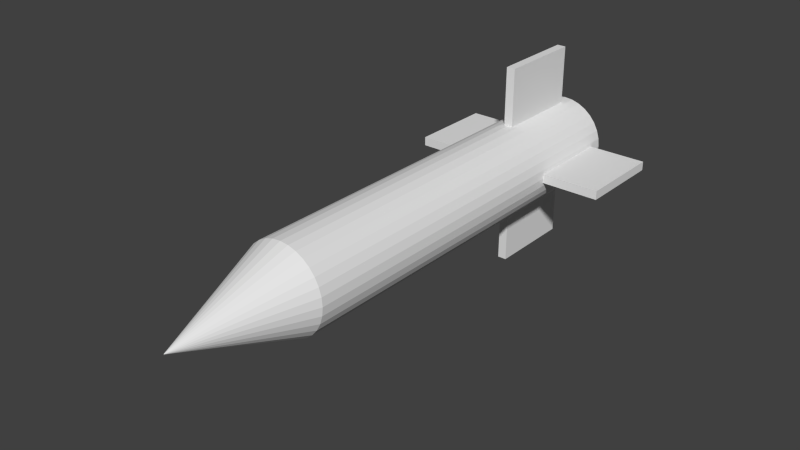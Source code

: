 # Source: missile.blend  (saved by Blender 2.69.0; exported with 4.5.12 LTS)
import bpy
from mathutils import Matrix  # noqa: F401  (used for matrix-valued properties, if any)

bpy.ops.wm.read_factory_settings(use_empty=True)
scene = bpy.context.scene
scene.name = 'Scene'

# ---- collections
col_collection_1 = bpy.data.collections.new('Collection 1'); scene.collection.children.link(col_collection_1)

# ---- world
world_world = bpy.data.worlds.new('World'); scene.world = world_world
world_world.color = (0.05088, 0.05088, 0.05088)
world_world.use_sun_shadow = False
world_world.sun_shadow_jitter_overblur = 0.0
world_world.cycles.sampling_method = 'MANUAL'
world_world.cycles.sample_map_resolution = 256

# ---- meshes
me_cube_002 = bpy.data.meshes.new('Cube.002')
me_cube_002.from_pydata([(-1.0, -1.0, -1.0), (-1.0, 1.0, -1.0), (1.0, 1.0, -1.0), (1.0, -1.0, -1.0), (-1.0, -1.0, 1.0), (-1.0, 1.0, 1.0), (1.0, 1.0, 1.0), (1.0, -1.0, 1.0)], [], [(4, 5, 1, 0), (5, 6, 2, 1), (6, 7, 3, 2), (7, 4, 0, 3), (0, 1, 2, 3), (7, 6, 5, 4)])
me_cube_002.use_remesh_preserve_volume = False
me_cube_002.use_remesh_preserve_attributes = False
me_cube_002.use_mirror_vertex_groups = False
me_cube_002.update()
me_cube_001 = bpy.data.meshes.new('Cube.001')
me_cube_001.from_pydata([(-1.0, -1.0, -1.0), (-1.0, 1.0, -1.0), (1.0, 1.0, -1.0), (1.0, -1.0, -1.0), (-1.0, -1.0, 1.0), (-1.0, 1.0, 1.0), (1.0, 1.0, 1.0), (1.0, -1.0, 1.0)], [], [(4, 5, 1, 0), (5, 6, 2, 1), (6, 7, 3, 2), (7, 4, 0, 3), (0, 1, 2, 3), (7, 6, 5, 4)])
me_cube_001.use_remesh_preserve_volume = False
me_cube_001.use_remesh_preserve_attributes = False
me_cube_001.use_mirror_vertex_groups = False
me_cube_001.update()
me_cylinder = bpy.data.meshes.new('Cylinder')
me_cylinder.from_pydata([(0.0, 1.0, -1.318), (0.0, 1.0, 1.0), (0.1951, 0.9808, -1.318), (0.1951, 0.9808, 1.0), (0.3827, 0.9239, -1.318), (0.3827, 0.9239, 1.0), (0.5556, 0.8315, -1.318), (0.5556, 0.8315, 1.0), (0.7071, 0.7071, -1.318), (0.7071, 0.7071, 1.0), (0.8315, 0.5556, -1.318), (0.8315, 0.5556, 1.0), (0.9239, 0.3827, -1.318), (0.9239, 0.3827, 1.0), (0.9808, 0.1951, -1.318), (0.9808, 0.1951, 1.0), (1.0, -1.64e-06, -1.318), (1.0, 7.55e-08, 1.0), (0.9808, -0.1951, -1.318), (0.9808, -0.1951, 1.0), (0.9239, -0.3827, -1.318), (0.9239, -0.3827, 1.0), (0.8315, -0.5556, -1.318), (0.8315, -0.5556, 1.0), (0.7071, -0.7071, -1.318), (0.7071, -0.7071, 1.0), (0.5556, -0.8315, -1.318), (0.5556, -0.8315, 1.0), (0.3827, -0.9239, -1.318), (0.3827, -0.9239, 1.0), (0.1951, -0.9808, -1.318), (0.1951, -0.9808, 1.0), (-3.258e-07, -1.0, -1.318), (-3.258e-07, -1.0, 1.0), (-0.1951, -0.9808, -1.318), (-0.1951, -0.9808, 1.0), (-0.3827, -0.9239, -1.318), (-0.3827, -0.9239, 1.0), (-0.5556, -0.8315, -1.318), (-0.5556, -0.8315, 1.0), (-0.7071, -0.7071, -1.318), (-0.7071, -0.7071, 1.0), (-0.8315, -0.5556, -1.318), (-0.8315, -0.5556, 1.0), (-0.9239, -0.3827, -1.318), (-0.9239, -0.3827, 1.0), (-0.9808, -0.1951, -1.318), (-0.9808, -0.1951, 1.0), (-1.0, -7.496e-07, -1.318), (-1.0, 9.656e-07, 1.0), (-0.9808, 0.1951, -1.318), (-0.9808, 0.1951, 1.0), (-0.9239, 0.3827, -1.318), (-0.9239, 0.3827, 1.0), (-0.8315, 0.5556, -1.318), (-0.8315, 0.5556, 1.0), (-0.7071, 0.7071, -1.318), (-0.7071, 0.7071, 1.0), (-0.5556, 0.8315, -1.318), (-0.5556, 0.8315, 1.0), (-0.3827, 0.9239, -1.318), (-0.3827, 0.9239, 1.0), (-0.1951, 0.9808, -1.318), (-0.1951, 0.9808, 1.0), (1.014e-07, 0.004585, 1.679), (0.0008941, 0.004497, 1.679), (0.001754, 0.004236, 1.679), (0.002546, 0.003812, 1.679), (0.003241, 0.003243, 1.679), (0.00381, 0.002548, 1.679), (0.004234, 0.001756, 1.679), (0.004495, 0.0008961, 1.679), (0.004583, 2.102e-06, 1.679), (0.004495, -0.0008919, 1.679), (0.004234, -0.001752, 1.679), (0.00381, -0.002544, 1.679), (0.003241, -0.003238, 1.679), (0.002546, -0.003808, 1.679), (0.001754, -0.004232, 1.679), (0.0008941, -0.004492, 1.679), (9.989e-08, -0.004581, 1.679), (-0.0008939, -0.004492, 1.679), (-0.001754, -0.004232, 1.679), (-0.002546, -0.003808, 1.679), (-0.00324, -0.003238, 1.679), (-0.00381, -0.002544, 1.679), (-0.004234, -0.001752, 1.679), (-0.004494, -0.0008919, 1.679), (-0.004583, 2.106e-06, 1.679), (-0.004494, 0.0008961, 1.679), (-0.004234, 0.001756, 1.679), (-0.00381, 0.002548, 1.679), (-0.00324, 0.003243, 1.679), (-0.002546, 0.003812, 1.679), (-0.001754, 0.004236, 1.679), (-0.0008939, 0.004497, 1.679)], [], [(0, 1, 3, 2), (2, 3, 5, 4), (4, 5, 7, 6), (6, 7, 9, 8), (8, 9, 11, 10), (10, 11, 13, 12), (12, 13, 15, 14), (14, 15, 17, 16), (16, 17, 19, 18), (18, 19, 21, 20), (20, 21, 23, 22), (22, 23, 25, 24), (24, 25, 27, 26), (26, 27, 29, 28), (28, 29, 31, 30), (30, 31, 33, 32), (32, 33, 35, 34), (34, 35, 37, 36), (36, 37, 39, 38), (38, 39, 41, 40), (40, 41, 43, 42), (42, 43, 45, 44), (44, 45, 47, 46), (46, 47, 49, 48), (48, 49, 51, 50), (50, 51, 53, 52), (52, 53, 55, 54), (54, 55, 57, 56), (56, 57, 59, 58), (58, 59, 61, 60), (45, 43, 85, 86), (62, 63, 1, 0), (60, 61, 63, 62), (0, 2, 4, 6, 8, 10, 12, 14, 16, 18, 20, 22, 24, 26, 28, 30, 32, 34, 36, 38, 40, 42, 44, 46, 48, 50, 52, 54, 56, 58, 60, 62), (65, 64, 95, 94, 93, 92, 91, 90, 89, 88, 87, 86, 85, 84, 83, 82, 81, 80, 79, 78, 77, 76, 75, 74, 73, 72, 71, 70, 69, 68, 67, 66), (23, 21, 74, 75), (51, 49, 88, 89), (7, 5, 66, 67), (29, 27, 77, 78), (57, 55, 91, 92), (35, 33, 80, 81), (13, 11, 69, 70), (63, 61, 94, 95), (41, 39, 83, 84), (19, 17, 72, 73), (47, 45, 86, 87), (25, 23, 75, 76), (53, 51, 89, 90), (9, 7, 67, 68), (31, 29, 78, 79), (59, 57, 92, 93), (37, 35, 81, 82), (15, 13, 70, 71), (1, 63, 95, 64), (43, 41, 84, 85), (21, 19, 73, 74), (49, 47, 87, 88), (5, 3, 65, 66), (27, 25, 76, 77), (55, 53, 90, 91), (11, 9, 68, 69), (33, 31, 79, 80), (61, 59, 93, 94), (39, 37, 82, 83), (3, 1, 64, 65), (17, 15, 71, 72)])
me_cylinder.use_remesh_preserve_volume = False
me_cylinder.use_remesh_preserve_attributes = False
me_cylinder.use_mirror_vertex_groups = False
me_cylinder.update()

# ---- objects
ob_cube_001 = bpy.data.objects.new('Cube.001', me_cube_002)
ob_cube = bpy.data.objects.new('Cube', me_cube_001)
ob_cylinder = bpy.data.objects.new('Cylinder', me_cylinder)

# ---- transforms, parenting, visibility, modifiers, constraints
ob_cube_001.location = (0.0, 3.0, 0.0)
ob_cube_001.rotation_euler = (0.0, 1.571, 0.0)
ob_cube_001.scale = (1.745, 0.7545, 0.07673)
ob_cube_001.lineart.crease_threshold = 0.0
ob_cube.location = (0.0, 3.0, 0.0)
ob_cube.scale = (1.745, 0.7545, 0.07673)
ob_cube.lineart.crease_threshold = 0.0
ob_cylinder.location = (0.0, 0.0, 0.0)
ob_cylinder.rotation_euler = (1.571, 0.0, 0.0)
ob_cylinder.scale = (0.7433, 0.7433, 3.034)
ob_cylinder.lineart.crease_threshold = 0.0

# ---- collection membership
col_collection_1.objects.link(ob_cube_001)
col_collection_1.objects.link(ob_cube)
col_collection_1.objects.link(ob_cylinder)

# ---- scene / render settings (as saved in the file)
scene.frame_start = 1; scene.frame_end = 250; scene.frame_set(1)
scene.render.engine = 'BLENDER_EEVEE_NEXT'
scene.render.image_settings.compression = 90
scene.render.resolution_percentage = 50
scene.render.dither_intensity = 0.0
scene.cycles.use_denoising = False
scene.cycles.samples = 10
scene.cycles.sampling_pattern = 'TABULATED_SOBOL'
scene.cycles.light_sampling_threshold = 0.0
scene.cycles.use_adaptive_sampling = False
scene.cycles.use_light_tree = False
scene.cycles.blur_glossy = 0.0
scene.cycles.volume_bounces = 1
scene.cycles.pixel_filter_type = 'GAUSSIAN'
scene.cycles.sample_clamp_indirect = 0.0
scene.view_settings.view_transform = 'Standard'
bpy.context.view_layer.update()

# ---- added for rendering (the .blend has no active camera and no usable light): camera, sun
cam_auto = bpy.data.cameras.new('AutoCamera')
cam_auto.lens = 50.0
cam_auto.sensor_width = 36.0
cam_auto.clip_end = 1000.0
ob_auto_camera = bpy.data.objects.new('AutoCamera', cam_auto)
scene.collection.objects.link(ob_auto_camera)
ob_auto_camera.location = (9.57378, -12.0354, 7.65902)
ob_auto_camera.rotation_euler = (1.09748, -7.21219e-08, 0.694738)
scene.camera = ob_auto_camera
light_auto_sun = bpy.data.lights.new('AutoSun', 'SUN')
light_auto_sun.energy = 3.0
light_auto_sun.angle = 0.0523599
ob_auto_sun = bpy.data.objects.new('AutoSun', light_auto_sun)
scene.collection.objects.link(ob_auto_sun)
ob_auto_sun.rotation_euler = (0.872665, 0.174533, 0.523599)
bpy.context.view_layer.update()
